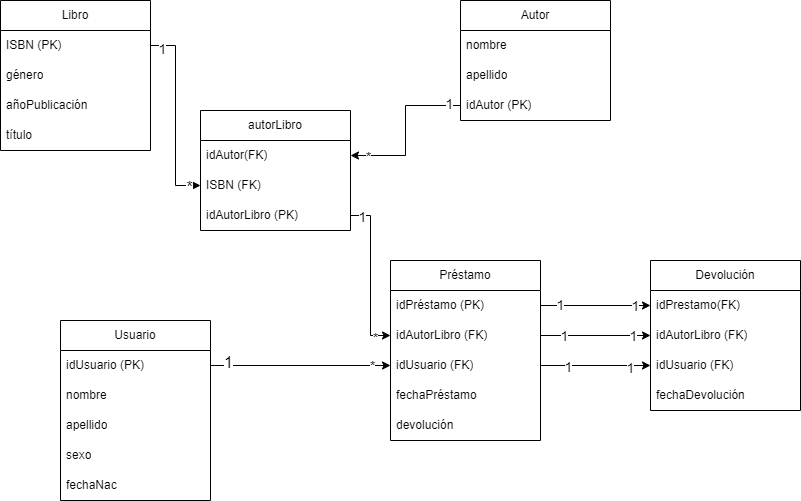

The diagram above was exported from draw.io. Its source (the exported page's mxGraphModel, read from the mxfile embedded in the PNG):
<mxGraphModel dx="958" dy="367" grid="1" gridSize="10" guides="1" tooltips="1" connect="1" arrows="1" fold="1" page="1" pageScale="1" pageWidth="850" pageHeight="1100" math="0" shadow="0">
  <root>
    <mxCell id="0" />
    <mxCell id="1" parent="0" />
    <mxCell id="YrQXZoVqUzon5NBflbI0-4" value="Libro" style="swimlane;fontStyle=0;childLayout=stackLayout;horizontal=1;startSize=30;horizontalStack=0;resizeParent=1;resizeParentMax=0;resizeLast=0;collapsible=1;marginBottom=0;whiteSpace=wrap;html=1;" vertex="1" parent="1">
      <mxGeometry x="40" width="150" height="150" as="geometry" />
    </mxCell>
    <mxCell id="YrQXZoVqUzon5NBflbI0-5" value="ISBN (PK)" style="text;strokeColor=none;fillColor=none;align=left;verticalAlign=middle;spacingLeft=4;spacingRight=4;overflow=hidden;points=[[0,0.5],[1,0.5]];portConstraint=eastwest;rotatable=0;whiteSpace=wrap;html=1;" vertex="1" parent="YrQXZoVqUzon5NBflbI0-4">
      <mxGeometry y="30" width="150" height="30" as="geometry" />
    </mxCell>
    <mxCell id="YrQXZoVqUzon5NBflbI0-16" value="género" style="text;strokeColor=none;fillColor=none;align=left;verticalAlign=middle;spacingLeft=4;spacingRight=4;overflow=hidden;points=[[0,0.5],[1,0.5]];portConstraint=eastwest;rotatable=0;whiteSpace=wrap;html=1;" vertex="1" parent="YrQXZoVqUzon5NBflbI0-4">
      <mxGeometry y="60" width="150" height="30" as="geometry" />
    </mxCell>
    <mxCell id="YrQXZoVqUzon5NBflbI0-17" value="añoPublicación" style="text;strokeColor=none;fillColor=none;align=left;verticalAlign=middle;spacingLeft=4;spacingRight=4;overflow=hidden;points=[[0,0.5],[1,0.5]];portConstraint=eastwest;rotatable=0;whiteSpace=wrap;html=1;" vertex="1" parent="YrQXZoVqUzon5NBflbI0-4">
      <mxGeometry y="90" width="150" height="30" as="geometry" />
    </mxCell>
    <mxCell id="YrQXZoVqUzon5NBflbI0-18" value="título" style="text;strokeColor=none;fillColor=none;align=left;verticalAlign=middle;spacingLeft=4;spacingRight=4;overflow=hidden;points=[[0,0.5],[1,0.5]];portConstraint=eastwest;rotatable=0;whiteSpace=wrap;html=1;" vertex="1" parent="YrQXZoVqUzon5NBflbI0-4">
      <mxGeometry y="120" width="150" height="30" as="geometry" />
    </mxCell>
    <mxCell id="YrQXZoVqUzon5NBflbI0-20" value="Autor" style="swimlane;fontStyle=0;childLayout=stackLayout;horizontal=1;startSize=30;horizontalStack=0;resizeParent=1;resizeParentMax=0;resizeLast=0;collapsible=1;marginBottom=0;whiteSpace=wrap;html=1;" vertex="1" parent="1">
      <mxGeometry x="500" width="150" height="120" as="geometry" />
    </mxCell>
    <mxCell id="YrQXZoVqUzon5NBflbI0-21" value="nombre" style="text;strokeColor=none;fillColor=none;align=left;verticalAlign=middle;spacingLeft=4;spacingRight=4;overflow=hidden;points=[[0,0.5],[1,0.5]];portConstraint=eastwest;rotatable=0;whiteSpace=wrap;html=1;" vertex="1" parent="YrQXZoVqUzon5NBflbI0-20">
      <mxGeometry y="30" width="150" height="30" as="geometry" />
    </mxCell>
    <mxCell id="YrQXZoVqUzon5NBflbI0-22" value="apellido" style="text;strokeColor=none;fillColor=none;align=left;verticalAlign=middle;spacingLeft=4;spacingRight=4;overflow=hidden;points=[[0,0.5],[1,0.5]];portConstraint=eastwest;rotatable=0;whiteSpace=wrap;html=1;" vertex="1" parent="YrQXZoVqUzon5NBflbI0-20">
      <mxGeometry y="60" width="150" height="30" as="geometry" />
    </mxCell>
    <mxCell id="YrQXZoVqUzon5NBflbI0-23" value="idAutor (PK)" style="text;strokeColor=none;fillColor=none;align=left;verticalAlign=middle;spacingLeft=4;spacingRight=4;overflow=hidden;points=[[0,0.5],[1,0.5]];portConstraint=eastwest;rotatable=0;whiteSpace=wrap;html=1;" vertex="1" parent="YrQXZoVqUzon5NBflbI0-20">
      <mxGeometry y="90" width="150" height="30" as="geometry" />
    </mxCell>
    <mxCell id="YrQXZoVqUzon5NBflbI0-28" value="Préstamo" style="swimlane;fontStyle=0;childLayout=stackLayout;horizontal=1;startSize=30;horizontalStack=0;resizeParent=1;resizeParentMax=0;resizeLast=0;collapsible=1;marginBottom=0;whiteSpace=wrap;html=1;" vertex="1" parent="1">
      <mxGeometry x="430" y="260" width="150" height="180" as="geometry" />
    </mxCell>
    <mxCell id="YrQXZoVqUzon5NBflbI0-29" value="idPréstamo (PK)" style="text;strokeColor=none;fillColor=none;align=left;verticalAlign=middle;spacingLeft=4;spacingRight=4;overflow=hidden;points=[[0,0.5],[1,0.5]];portConstraint=eastwest;rotatable=0;whiteSpace=wrap;html=1;" vertex="1" parent="YrQXZoVqUzon5NBflbI0-28">
      <mxGeometry y="30" width="150" height="30" as="geometry" />
    </mxCell>
    <mxCell id="YrQXZoVqUzon5NBflbI0-30" value="idAutorLibro (FK)" style="text;strokeColor=none;fillColor=none;align=left;verticalAlign=middle;spacingLeft=4;spacingRight=4;overflow=hidden;points=[[0,0.5],[1,0.5]];portConstraint=eastwest;rotatable=0;whiteSpace=wrap;html=1;" vertex="1" parent="YrQXZoVqUzon5NBflbI0-28">
      <mxGeometry y="60" width="150" height="30" as="geometry" />
    </mxCell>
    <mxCell id="YrQXZoVqUzon5NBflbI0-31" value="idUsuario (FK)" style="text;strokeColor=none;fillColor=none;align=left;verticalAlign=middle;spacingLeft=4;spacingRight=4;overflow=hidden;points=[[0,0.5],[1,0.5]];portConstraint=eastwest;rotatable=0;whiteSpace=wrap;html=1;" vertex="1" parent="YrQXZoVqUzon5NBflbI0-28">
      <mxGeometry y="90" width="150" height="30" as="geometry" />
    </mxCell>
    <mxCell id="YrQXZoVqUzon5NBflbI0-94" value="fechaPréstamo" style="text;strokeColor=none;fillColor=none;align=left;verticalAlign=middle;spacingLeft=4;spacingRight=4;overflow=hidden;points=[[0,0.5],[1,0.5]];portConstraint=eastwest;rotatable=0;whiteSpace=wrap;html=1;" vertex="1" parent="YrQXZoVqUzon5NBflbI0-28">
      <mxGeometry y="120" width="150" height="30" as="geometry" />
    </mxCell>
    <mxCell id="YrQXZoVqUzon5NBflbI0-33" value="devolución" style="text;strokeColor=none;fillColor=none;align=left;verticalAlign=middle;spacingLeft=4;spacingRight=4;overflow=hidden;points=[[0,0.5],[1,0.5]];portConstraint=eastwest;rotatable=0;whiteSpace=wrap;html=1;" vertex="1" parent="YrQXZoVqUzon5NBflbI0-28">
      <mxGeometry y="150" width="150" height="30" as="geometry" />
    </mxCell>
    <mxCell id="YrQXZoVqUzon5NBflbI0-41" value="Devolución" style="swimlane;fontStyle=0;childLayout=stackLayout;horizontal=1;startSize=30;horizontalStack=0;resizeParent=1;resizeParentMax=0;resizeLast=0;collapsible=1;marginBottom=0;whiteSpace=wrap;html=1;" vertex="1" parent="1">
      <mxGeometry x="690" y="260" width="150" height="150" as="geometry" />
    </mxCell>
    <mxCell id="YrQXZoVqUzon5NBflbI0-42" value="idPrestamo(FK)" style="text;strokeColor=none;fillColor=none;align=left;verticalAlign=middle;spacingLeft=4;spacingRight=4;overflow=hidden;points=[[0,0.5],[1,0.5]];portConstraint=eastwest;rotatable=0;whiteSpace=wrap;html=1;" vertex="1" parent="YrQXZoVqUzon5NBflbI0-41">
      <mxGeometry y="30" width="150" height="30" as="geometry" />
    </mxCell>
    <mxCell id="YrQXZoVqUzon5NBflbI0-43" value="idAutorLibro (FK)" style="text;strokeColor=none;fillColor=none;align=left;verticalAlign=middle;spacingLeft=4;spacingRight=4;overflow=hidden;points=[[0,0.5],[1,0.5]];portConstraint=eastwest;rotatable=0;whiteSpace=wrap;html=1;" vertex="1" parent="YrQXZoVqUzon5NBflbI0-41">
      <mxGeometry y="60" width="150" height="30" as="geometry" />
    </mxCell>
    <mxCell id="YrQXZoVqUzon5NBflbI0-44" value="idUsuario&amp;nbsp;&lt;span style=&quot;background-color: initial;&quot;&gt;(FK)&lt;/span&gt;" style="text;strokeColor=none;fillColor=none;align=left;verticalAlign=middle;spacingLeft=4;spacingRight=4;overflow=hidden;points=[[0,0.5],[1,0.5]];portConstraint=eastwest;rotatable=0;whiteSpace=wrap;html=1;" vertex="1" parent="YrQXZoVqUzon5NBflbI0-41">
      <mxGeometry y="90" width="150" height="30" as="geometry" />
    </mxCell>
    <mxCell id="YrQXZoVqUzon5NBflbI0-45" value="fechaDevolución" style="text;strokeColor=none;fillColor=none;align=left;verticalAlign=middle;spacingLeft=4;spacingRight=4;overflow=hidden;points=[[0,0.5],[1,0.5]];portConstraint=eastwest;rotatable=0;whiteSpace=wrap;html=1;" vertex="1" parent="YrQXZoVqUzon5NBflbI0-41">
      <mxGeometry y="120" width="150" height="30" as="geometry" />
    </mxCell>
    <mxCell id="YrQXZoVqUzon5NBflbI0-54" value="Usuario" style="swimlane;fontStyle=0;childLayout=stackLayout;horizontal=1;startSize=30;horizontalStack=0;resizeParent=1;resizeParentMax=0;resizeLast=0;collapsible=1;marginBottom=0;whiteSpace=wrap;html=1;" vertex="1" parent="1">
      <mxGeometry x="100" y="320" width="150" height="180" as="geometry" />
    </mxCell>
    <mxCell id="YrQXZoVqUzon5NBflbI0-55" value="idUsuario (PK)" style="text;strokeColor=none;fillColor=none;align=left;verticalAlign=middle;spacingLeft=4;spacingRight=4;overflow=hidden;points=[[0,0.5],[1,0.5]];portConstraint=eastwest;rotatable=0;whiteSpace=wrap;html=1;" vertex="1" parent="YrQXZoVqUzon5NBflbI0-54">
      <mxGeometry y="30" width="150" height="30" as="geometry" />
    </mxCell>
    <mxCell id="YrQXZoVqUzon5NBflbI0-56" value="nombre" style="text;strokeColor=none;fillColor=none;align=left;verticalAlign=middle;spacingLeft=4;spacingRight=4;overflow=hidden;points=[[0,0.5],[1,0.5]];portConstraint=eastwest;rotatable=0;whiteSpace=wrap;html=1;" vertex="1" parent="YrQXZoVqUzon5NBflbI0-54">
      <mxGeometry y="60" width="150" height="30" as="geometry" />
    </mxCell>
    <mxCell id="YrQXZoVqUzon5NBflbI0-57" value="apellido" style="text;strokeColor=none;fillColor=none;align=left;verticalAlign=middle;spacingLeft=4;spacingRight=4;overflow=hidden;points=[[0,0.5],[1,0.5]];portConstraint=eastwest;rotatable=0;whiteSpace=wrap;html=1;" vertex="1" parent="YrQXZoVqUzon5NBflbI0-54">
      <mxGeometry y="90" width="150" height="30" as="geometry" />
    </mxCell>
    <mxCell id="YrQXZoVqUzon5NBflbI0-58" value="sexo" style="text;strokeColor=none;fillColor=none;align=left;verticalAlign=middle;spacingLeft=4;spacingRight=4;overflow=hidden;points=[[0,0.5],[1,0.5]];portConstraint=eastwest;rotatable=0;whiteSpace=wrap;html=1;" vertex="1" parent="YrQXZoVqUzon5NBflbI0-54">
      <mxGeometry y="120" width="150" height="30" as="geometry" />
    </mxCell>
    <mxCell id="YrQXZoVqUzon5NBflbI0-59" value="fechaNac" style="text;strokeColor=none;fillColor=none;align=left;verticalAlign=middle;spacingLeft=4;spacingRight=4;overflow=hidden;points=[[0,0.5],[1,0.5]];portConstraint=eastwest;rotatable=0;whiteSpace=wrap;html=1;" vertex="1" parent="YrQXZoVqUzon5NBflbI0-54">
      <mxGeometry y="150" width="150" height="30" as="geometry" />
    </mxCell>
    <mxCell id="YrQXZoVqUzon5NBflbI0-60" value="autorLibro" style="swimlane;fontStyle=0;childLayout=stackLayout;horizontal=1;startSize=30;horizontalStack=0;resizeParent=1;resizeParentMax=0;resizeLast=0;collapsible=1;marginBottom=0;whiteSpace=wrap;html=1;" vertex="1" parent="1">
      <mxGeometry x="240" y="110" width="150" height="120" as="geometry" />
    </mxCell>
    <mxCell id="YrQXZoVqUzon5NBflbI0-61" value="idAutor(FK)" style="text;strokeColor=none;fillColor=none;align=left;verticalAlign=middle;spacingLeft=4;spacingRight=4;overflow=hidden;points=[[0,0.5],[1,0.5]];portConstraint=eastwest;rotatable=0;whiteSpace=wrap;html=1;" vertex="1" parent="YrQXZoVqUzon5NBflbI0-60">
      <mxGeometry y="30" width="150" height="30" as="geometry" />
    </mxCell>
    <mxCell id="YrQXZoVqUzon5NBflbI0-62" value="ISBN (FK)" style="text;strokeColor=none;fillColor=none;align=left;verticalAlign=middle;spacingLeft=4;spacingRight=4;overflow=hidden;points=[[0,0.5],[1,0.5]];portConstraint=eastwest;rotatable=0;whiteSpace=wrap;html=1;" vertex="1" parent="YrQXZoVqUzon5NBflbI0-60">
      <mxGeometry y="60" width="150" height="30" as="geometry" />
    </mxCell>
    <mxCell id="YrQXZoVqUzon5NBflbI0-63" value="idAutorLibro (PK)" style="text;strokeColor=none;fillColor=none;align=left;verticalAlign=middle;spacingLeft=4;spacingRight=4;overflow=hidden;points=[[0,0.5],[1,0.5]];portConstraint=eastwest;rotatable=0;whiteSpace=wrap;html=1;" vertex="1" parent="YrQXZoVqUzon5NBflbI0-60">
      <mxGeometry y="90" width="150" height="30" as="geometry" />
    </mxCell>
    <mxCell id="YrQXZoVqUzon5NBflbI0-64" style="edgeStyle=orthogonalEdgeStyle;rounded=0;orthogonalLoop=1;jettySize=auto;html=1;exitX=1;exitY=0.5;exitDx=0;exitDy=0;entryX=0;entryY=0.5;entryDx=0;entryDy=0;" edge="1" parent="1" source="YrQXZoVqUzon5NBflbI0-5" target="YrQXZoVqUzon5NBflbI0-62">
      <mxGeometry relative="1" as="geometry" />
    </mxCell>
    <mxCell id="YrQXZoVqUzon5NBflbI0-75" value="&lt;font style=&quot;font-size: 14px;&quot;&gt;1&lt;/font&gt;" style="edgeLabel;html=1;align=center;verticalAlign=middle;resizable=0;points=[];" vertex="1" connectable="0" parent="YrQXZoVqUzon5NBflbI0-64">
      <mxGeometry x="-0.8864" y="-3" relative="1" as="geometry">
        <mxPoint as="offset" />
      </mxGeometry>
    </mxCell>
    <mxCell id="YrQXZoVqUzon5NBflbI0-76" value="&lt;font size=&quot;3&quot;&gt;*&lt;/font&gt;" style="edgeLabel;html=1;align=center;verticalAlign=middle;resizable=0;points=[];" vertex="1" connectable="0" parent="YrQXZoVqUzon5NBflbI0-64">
      <mxGeometry x="0.8743" y="-1" relative="1" as="geometry">
        <mxPoint as="offset" />
      </mxGeometry>
    </mxCell>
    <mxCell id="YrQXZoVqUzon5NBflbI0-65" style="edgeStyle=orthogonalEdgeStyle;rounded=0;orthogonalLoop=1;jettySize=auto;html=1;exitX=0;exitY=0.5;exitDx=0;exitDy=0;entryX=1;entryY=0.5;entryDx=0;entryDy=0;" edge="1" parent="1" source="YrQXZoVqUzon5NBflbI0-23" target="YrQXZoVqUzon5NBflbI0-61">
      <mxGeometry relative="1" as="geometry" />
    </mxCell>
    <mxCell id="YrQXZoVqUzon5NBflbI0-77" value="&lt;font style=&quot;font-size: 14px;&quot;&gt;1&lt;/font&gt;" style="edgeLabel;html=1;align=center;verticalAlign=middle;resizable=0;points=[];" vertex="1" connectable="0" parent="YrQXZoVqUzon5NBflbI0-65">
      <mxGeometry x="-0.8508" y="-2" relative="1" as="geometry">
        <mxPoint as="offset" />
      </mxGeometry>
    </mxCell>
    <mxCell id="YrQXZoVqUzon5NBflbI0-78" value="&lt;font style=&quot;font-size: 14px;&quot;&gt;*&lt;/font&gt;" style="edgeLabel;html=1;align=center;verticalAlign=middle;resizable=0;points=[];" vertex="1" connectable="0" parent="YrQXZoVqUzon5NBflbI0-65">
      <mxGeometry x="0.7856" y="1" relative="1" as="geometry">
        <mxPoint as="offset" />
      </mxGeometry>
    </mxCell>
    <mxCell id="YrQXZoVqUzon5NBflbI0-66" style="edgeStyle=orthogonalEdgeStyle;rounded=0;orthogonalLoop=1;jettySize=auto;html=1;exitX=1;exitY=0.5;exitDx=0;exitDy=0;" edge="1" parent="1" source="YrQXZoVqUzon5NBflbI0-63" target="YrQXZoVqUzon5NBflbI0-30">
      <mxGeometry relative="1" as="geometry" />
    </mxCell>
    <mxCell id="YrQXZoVqUzon5NBflbI0-79" value="&lt;font style=&quot;font-size: 14px;&quot;&gt;1&lt;/font&gt;" style="edgeLabel;html=1;align=center;verticalAlign=middle;resizable=0;points=[];" vertex="1" connectable="0" parent="YrQXZoVqUzon5NBflbI0-66">
      <mxGeometry x="-0.8652" y="-1" relative="1" as="geometry">
        <mxPoint as="offset" />
      </mxGeometry>
    </mxCell>
    <mxCell id="YrQXZoVqUzon5NBflbI0-80" value="&lt;font style=&quot;font-size: 14px;&quot;&gt;*&lt;/font&gt;" style="edgeLabel;html=1;align=center;verticalAlign=middle;resizable=0;points=[];fontSize=14;" vertex="1" connectable="0" parent="YrQXZoVqUzon5NBflbI0-66">
      <mxGeometry x="0.7939" y="-2" relative="1" as="geometry">
        <mxPoint as="offset" />
      </mxGeometry>
    </mxCell>
    <mxCell id="YrQXZoVqUzon5NBflbI0-67" style="edgeStyle=orthogonalEdgeStyle;rounded=0;orthogonalLoop=1;jettySize=auto;html=1;exitX=1;exitY=0.5;exitDx=0;exitDy=0;" edge="1" parent="1" source="YrQXZoVqUzon5NBflbI0-55" target="YrQXZoVqUzon5NBflbI0-31">
      <mxGeometry relative="1" as="geometry" />
    </mxCell>
    <mxCell id="YrQXZoVqUzon5NBflbI0-81" value="&lt;font size=&quot;3&quot;&gt;1&lt;/font&gt;" style="edgeLabel;html=1;align=center;verticalAlign=middle;resizable=0;points=[];" vertex="1" connectable="0" parent="YrQXZoVqUzon5NBflbI0-67">
      <mxGeometry x="-0.8094" y="4" relative="1" as="geometry">
        <mxPoint as="offset" />
      </mxGeometry>
    </mxCell>
    <mxCell id="YrQXZoVqUzon5NBflbI0-82" value="&lt;font style=&quot;font-size: 14px;&quot;&gt;*&lt;/font&gt;" style="edgeLabel;html=1;align=center;verticalAlign=middle;resizable=0;points=[];" vertex="1" connectable="0" parent="YrQXZoVqUzon5NBflbI0-67">
      <mxGeometry x="0.7865" relative="1" as="geometry">
        <mxPoint as="offset" />
      </mxGeometry>
    </mxCell>
    <mxCell id="YrQXZoVqUzon5NBflbI0-68" style="edgeStyle=orthogonalEdgeStyle;rounded=0;orthogonalLoop=1;jettySize=auto;html=1;entryX=0;entryY=0.5;entryDx=0;entryDy=0;" edge="1" parent="1" source="YrQXZoVqUzon5NBflbI0-29" target="YrQXZoVqUzon5NBflbI0-42">
      <mxGeometry relative="1" as="geometry" />
    </mxCell>
    <mxCell id="YrQXZoVqUzon5NBflbI0-84" value="&lt;font style=&quot;font-size: 14px;&quot;&gt;1&lt;/font&gt;" style="edgeLabel;html=1;align=center;verticalAlign=middle;resizable=0;points=[];" vertex="1" connectable="0" parent="YrQXZoVqUzon5NBflbI0-68">
      <mxGeometry x="0.7113" relative="1" as="geometry">
        <mxPoint as="offset" />
      </mxGeometry>
    </mxCell>
    <mxCell id="YrQXZoVqUzon5NBflbI0-86" value="&lt;font style=&quot;font-size: 14px;&quot;&gt;1&lt;/font&gt;" style="edgeLabel;html=1;align=center;verticalAlign=middle;resizable=0;points=[];" vertex="1" connectable="0" parent="YrQXZoVqUzon5NBflbI0-68">
      <mxGeometry x="-0.6606" y="1" relative="1" as="geometry">
        <mxPoint as="offset" />
      </mxGeometry>
    </mxCell>
    <mxCell id="YrQXZoVqUzon5NBflbI0-69" style="edgeStyle=orthogonalEdgeStyle;rounded=0;orthogonalLoop=1;jettySize=auto;html=1;exitX=1;exitY=0.5;exitDx=0;exitDy=0;entryX=0;entryY=0.5;entryDx=0;entryDy=0;" edge="1" parent="1" source="YrQXZoVqUzon5NBflbI0-30" target="YrQXZoVqUzon5NBflbI0-43">
      <mxGeometry relative="1" as="geometry" />
    </mxCell>
    <mxCell id="YrQXZoVqUzon5NBflbI0-87" value="&lt;font style=&quot;font-size: 14px;&quot;&gt;1&lt;/font&gt;" style="edgeLabel;html=1;align=center;verticalAlign=middle;resizable=0;points=[];" vertex="1" connectable="0" parent="YrQXZoVqUzon5NBflbI0-69">
      <mxGeometry x="-0.578" relative="1" as="geometry">
        <mxPoint as="offset" />
      </mxGeometry>
    </mxCell>
    <mxCell id="YrQXZoVqUzon5NBflbI0-88" value="&lt;font style=&quot;font-size: 14px;&quot;&gt;1&lt;/font&gt;" style="edgeLabel;html=1;align=center;verticalAlign=middle;resizable=0;points=[];" vertex="1" connectable="0" parent="YrQXZoVqUzon5NBflbI0-69">
      <mxGeometry x="0.6782" relative="1" as="geometry">
        <mxPoint as="offset" />
      </mxGeometry>
    </mxCell>
    <mxCell id="YrQXZoVqUzon5NBflbI0-70" style="edgeStyle=orthogonalEdgeStyle;rounded=0;orthogonalLoop=1;jettySize=auto;html=1;exitX=1;exitY=0.5;exitDx=0;exitDy=0;entryX=0;entryY=0.5;entryDx=0;entryDy=0;" edge="1" parent="1" source="YrQXZoVqUzon5NBflbI0-31" target="YrQXZoVqUzon5NBflbI0-44">
      <mxGeometry relative="1" as="geometry" />
    </mxCell>
    <mxCell id="YrQXZoVqUzon5NBflbI0-89" value="&lt;font style=&quot;font-size: 14px;&quot;&gt;1&lt;/font&gt;" style="edgeLabel;html=1;align=center;verticalAlign=middle;resizable=0;points=[];" vertex="1" connectable="0" parent="YrQXZoVqUzon5NBflbI0-70">
      <mxGeometry x="0.6121" y="-2" relative="1" as="geometry">
        <mxPoint as="offset" />
      </mxGeometry>
    </mxCell>
    <mxCell id="YrQXZoVqUzon5NBflbI0-90" value="&lt;font style=&quot;font-size: 14px;&quot;&gt;1&lt;/font&gt;" style="edgeLabel;html=1;align=center;verticalAlign=middle;resizable=0;points=[];" vertex="1" connectable="0" parent="YrQXZoVqUzon5NBflbI0-70">
      <mxGeometry x="-0.5118" y="-1" relative="1" as="geometry">
        <mxPoint as="offset" />
      </mxGeometry>
    </mxCell>
  </root>
</mxGraphModel>